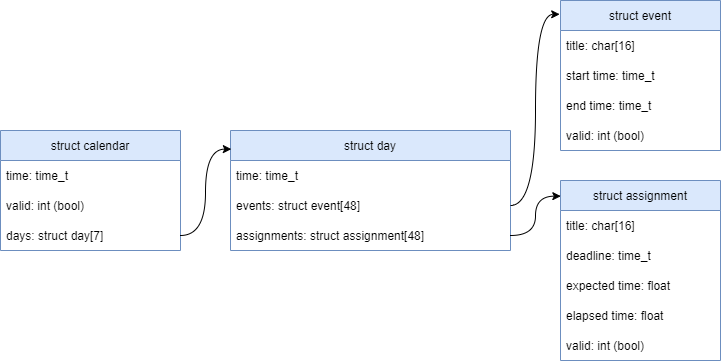

The diagram above was exported from draw.io. Its source (the exported page's mxGraphModel, read from the mxfile embedded in the PNG):
<mxGraphModel dx="1043" dy="695" grid="1" gridSize="10" guides="1" tooltips="1" connect="1" arrows="1" fold="1" page="1" pageScale="1" pageWidth="20000" pageHeight="20000" math="0" shadow="0">
  <root>
    <mxCell id="0" />
    <mxCell id="1" parent="0" />
    <mxCell id="2" value="struct calendar" style="swimlane;fontStyle=0;childLayout=stackLayout;horizontal=1;startSize=30;horizontalStack=0;resizeParent=1;resizeParentMax=0;resizeLast=0;collapsible=1;marginBottom=0;rounded=0;fillColor=#dae8fc;strokeColor=#6c8ebf;" vertex="1" parent="1">
      <mxGeometry x="360" y="1220" width="180" height="120" as="geometry" />
    </mxCell>
    <mxCell id="3" value="time: time_t" style="text;strokeColor=none;fillColor=none;align=left;verticalAlign=middle;spacingLeft=4;spacingRight=4;overflow=hidden;points=[[0,0.5],[1,0.5]];portConstraint=eastwest;rotatable=0;rounded=0;" vertex="1" parent="2">
      <mxGeometry y="30" width="180" height="30" as="geometry" />
    </mxCell>
    <mxCell id="4" value="valid: int (bool)" style="text;strokeColor=none;fillColor=none;align=left;verticalAlign=middle;spacingLeft=4;spacingRight=4;overflow=hidden;points=[[0,0.5],[1,0.5]];portConstraint=eastwest;rotatable=0;rounded=0;" vertex="1" parent="2">
      <mxGeometry y="60" width="180" height="30" as="geometry" />
    </mxCell>
    <mxCell id="5" value="days: struct day[7]" style="text;strokeColor=none;fillColor=none;align=left;verticalAlign=middle;spacingLeft=4;spacingRight=4;overflow=hidden;points=[[0,0.5],[1,0.5]];portConstraint=eastwest;rotatable=0;rounded=0;" vertex="1" parent="2">
      <mxGeometry y="90" width="180" height="30" as="geometry" />
    </mxCell>
    <mxCell id="6" value="struct day" style="swimlane;fontStyle=0;childLayout=stackLayout;horizontal=1;startSize=30;horizontalStack=0;resizeParent=1;resizeParentMax=0;resizeLast=0;collapsible=1;marginBottom=0;rounded=0;fillColor=#dae8fc;strokeColor=#6c8ebf;" vertex="1" parent="1">
      <mxGeometry x="590" y="1220" width="280" height="120" as="geometry">
        <mxRectangle x="350" y="140" width="80" height="30" as="alternateBounds" />
      </mxGeometry>
    </mxCell>
    <mxCell id="7" value="time: time_t" style="text;strokeColor=none;fillColor=none;align=left;verticalAlign=middle;spacingLeft=4;spacingRight=4;overflow=hidden;points=[[0,0.5],[1,0.5]];portConstraint=eastwest;rotatable=0;rounded=0;" vertex="1" parent="6">
      <mxGeometry y="30" width="280" height="30" as="geometry" />
    </mxCell>
    <mxCell id="8" value="events: struct event[48] " style="text;strokeColor=none;fillColor=none;align=left;verticalAlign=middle;spacingLeft=4;spacingRight=4;overflow=hidden;points=[[0,0.5],[1,0.5]];portConstraint=eastwest;rotatable=0;rounded=0;" vertex="1" parent="6">
      <mxGeometry y="60" width="280" height="30" as="geometry" />
    </mxCell>
    <mxCell id="9" value="assignments: struct assignment[48]" style="text;strokeColor=none;fillColor=none;align=left;verticalAlign=middle;spacingLeft=4;spacingRight=4;overflow=hidden;points=[[0,0.5],[1,0.5]];portConstraint=eastwest;rotatable=0;rounded=0;" vertex="1" parent="6">
      <mxGeometry y="90" width="280" height="30" as="geometry" />
    </mxCell>
    <mxCell id="10" value="struct event" style="swimlane;fontStyle=0;childLayout=stackLayout;horizontal=1;startSize=30;horizontalStack=0;resizeParent=1;resizeParentMax=0;resizeLast=0;collapsible=1;marginBottom=0;rounded=0;fillColor=#dae8fc;strokeColor=#6c8ebf;" vertex="1" parent="1">
      <mxGeometry x="920" y="1090" width="160" height="150" as="geometry">
        <mxRectangle x="350" y="140" width="80" height="30" as="alternateBounds" />
      </mxGeometry>
    </mxCell>
    <mxCell id="11" value="title: char[16]" style="text;strokeColor=none;fillColor=none;align=left;verticalAlign=middle;spacingLeft=4;spacingRight=4;overflow=hidden;points=[[0,0.5],[1,0.5]];portConstraint=eastwest;rotatable=0;rounded=0;" vertex="1" parent="10">
      <mxGeometry y="30" width="160" height="30" as="geometry" />
    </mxCell>
    <mxCell id="12" value="start time: time_t" style="text;strokeColor=none;fillColor=none;align=left;verticalAlign=middle;spacingLeft=4;spacingRight=4;overflow=hidden;points=[[0,0.5],[1,0.5]];portConstraint=eastwest;rotatable=0;rounded=0;" vertex="1" parent="10">
      <mxGeometry y="60" width="160" height="30" as="geometry" />
    </mxCell>
    <mxCell id="13" value="end time: time_t" style="text;strokeColor=none;fillColor=none;align=left;verticalAlign=middle;spacingLeft=4;spacingRight=4;overflow=hidden;points=[[0,0.5],[1,0.5]];portConstraint=eastwest;rotatable=0;rounded=0;" vertex="1" parent="10">
      <mxGeometry y="90" width="160" height="30" as="geometry" />
    </mxCell>
    <mxCell id="14" value="valid: int (bool)" style="text;strokeColor=none;fillColor=none;align=left;verticalAlign=middle;spacingLeft=4;spacingRight=4;overflow=hidden;points=[[0,0.5],[1,0.5]];portConstraint=eastwest;rotatable=0;rounded=0;" vertex="1" parent="10">
      <mxGeometry y="120" width="160" height="30" as="geometry" />
    </mxCell>
    <mxCell id="15" value="struct assignment" style="swimlane;fontStyle=0;childLayout=stackLayout;horizontal=1;startSize=30;horizontalStack=0;resizeParent=1;resizeParentMax=0;resizeLast=0;collapsible=1;marginBottom=0;rounded=0;fillColor=#dae8fc;strokeColor=#6c8ebf;" vertex="1" parent="1">
      <mxGeometry x="920" y="1270" width="160" height="180" as="geometry">
        <mxRectangle x="350" y="140" width="80" height="30" as="alternateBounds" />
      </mxGeometry>
    </mxCell>
    <mxCell id="16" value="title: char[16]" style="text;strokeColor=none;fillColor=none;align=left;verticalAlign=middle;spacingLeft=4;spacingRight=4;overflow=hidden;points=[[0,0.5],[1,0.5]];portConstraint=eastwest;rotatable=0;rounded=0;" vertex="1" parent="15">
      <mxGeometry y="30" width="160" height="30" as="geometry" />
    </mxCell>
    <mxCell id="17" value="deadline: time_t " style="text;strokeColor=none;fillColor=none;align=left;verticalAlign=middle;spacingLeft=4;spacingRight=4;overflow=hidden;points=[[0,0.5],[1,0.5]];portConstraint=eastwest;rotatable=0;rounded=0;" vertex="1" parent="15">
      <mxGeometry y="60" width="160" height="30" as="geometry" />
    </mxCell>
    <mxCell id="18" value="expected time: float" style="text;strokeColor=none;fillColor=none;align=left;verticalAlign=middle;spacingLeft=4;spacingRight=4;overflow=hidden;points=[[0,0.5],[1,0.5]];portConstraint=eastwest;rotatable=0;rounded=0;" vertex="1" parent="15">
      <mxGeometry y="90" width="160" height="30" as="geometry" />
    </mxCell>
    <mxCell id="19" value="elapsed time: float" style="text;strokeColor=none;fillColor=none;align=left;verticalAlign=middle;spacingLeft=4;spacingRight=4;overflow=hidden;points=[[0,0.5],[1,0.5]];portConstraint=eastwest;rotatable=0;rounded=0;" vertex="1" parent="15">
      <mxGeometry y="120" width="160" height="30" as="geometry" />
    </mxCell>
    <mxCell id="20" value="valid: int (bool)" style="text;strokeColor=none;fillColor=none;align=left;verticalAlign=middle;spacingLeft=4;spacingRight=4;overflow=hidden;points=[[0,0.5],[1,0.5]];portConstraint=eastwest;rotatable=0;rounded=0;" vertex="1" parent="15">
      <mxGeometry y="150" width="160" height="30" as="geometry" />
    </mxCell>
    <mxCell id="21" style="edgeStyle=orthogonalEdgeStyle;rounded=0;orthogonalLoop=1;jettySize=auto;html=1;exitX=1;exitY=0.5;exitDx=0;exitDy=0;entryX=-0.005;entryY=0.092;entryDx=0;entryDy=0;entryPerimeter=0;curved=1;" edge="1" source="8" target="10" parent="1">
      <mxGeometry relative="1" as="geometry" />
    </mxCell>
    <mxCell id="22" style="edgeStyle=orthogonalEdgeStyle;rounded=0;orthogonalLoop=1;jettySize=auto;html=1;exitX=1;exitY=0.5;exitDx=0;exitDy=0;entryX=0.003;entryY=0.155;entryDx=0;entryDy=0;entryPerimeter=0;curved=1;" edge="1" source="5" target="6" parent="1">
      <mxGeometry relative="1" as="geometry" />
    </mxCell>
    <mxCell id="23" style="edgeStyle=orthogonalEdgeStyle;curved=1;rounded=0;orthogonalLoop=1;jettySize=auto;html=1;exitX=1;exitY=0.5;exitDx=0;exitDy=0;entryX=0.002;entryY=0.087;entryDx=0;entryDy=0;entryPerimeter=0;" edge="1" source="9" target="15" parent="1">
      <mxGeometry relative="1" as="geometry" />
    </mxCell>
  </root>
</mxGraphModel>